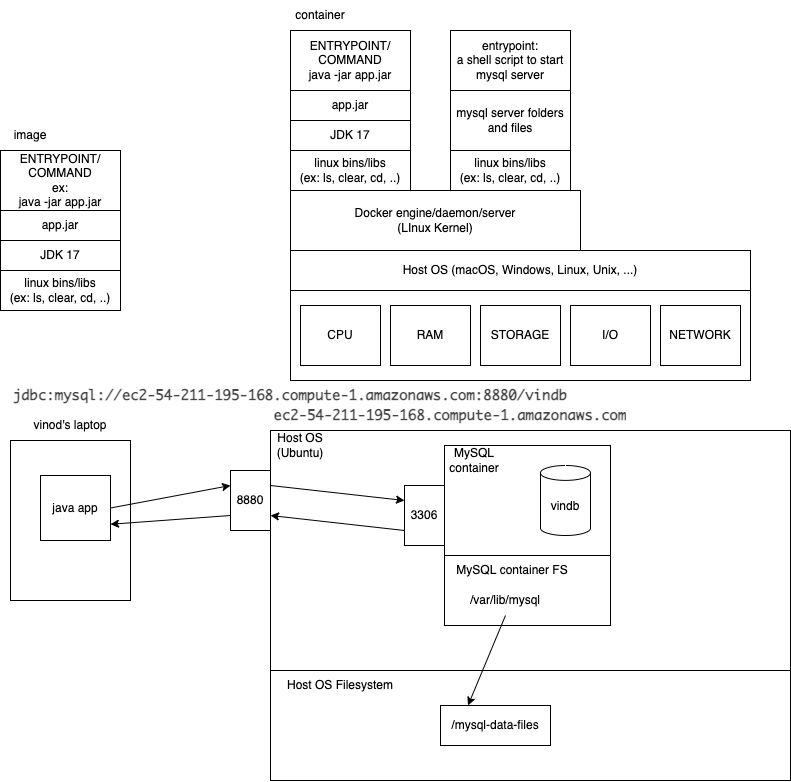

The diagram above was exported from draw.io. Its source (the exported page's mxGraphModel, read from the mxfile embedded in the PNG):
<mxGraphModel dx="856" dy="406" grid="1" gridSize="10" guides="1" tooltips="1" connect="1" arrows="1" fold="1" page="1" pageScale="1" pageWidth="827" pageHeight="1169" math="0" shadow="0">
  <root>
    <mxCell id="0" />
    <mxCell id="1" parent="0" />
    <mxCell id="54" style="edgeStyle=none;html=1;exitX=1;exitY=0.25;exitDx=0;exitDy=0;" edge="1" parent="1" source="52" target="34">
      <mxGeometry relative="1" as="geometry" />
    </mxCell>
    <mxCell id="52" value="8880" style="rounded=0;whiteSpace=wrap;html=1;" vertex="1" parent="1">
      <mxGeometry x="250" y="520" width="40" height="60" as="geometry" />
    </mxCell>
    <mxCell id="2" value="" style="rounded=0;whiteSpace=wrap;html=1;" vertex="1" parent="1">
      <mxGeometry x="310" y="340" width="460" height="90" as="geometry" />
    </mxCell>
    <mxCell id="3" value="CPU" style="rounded=0;whiteSpace=wrap;html=1;" vertex="1" parent="1">
      <mxGeometry x="320" y="355" width="80" height="60" as="geometry" />
    </mxCell>
    <mxCell id="4" value="RAM" style="rounded=0;whiteSpace=wrap;html=1;" vertex="1" parent="1">
      <mxGeometry x="410" y="355" width="80" height="60" as="geometry" />
    </mxCell>
    <mxCell id="5" value="STORAGE" style="rounded=0;whiteSpace=wrap;html=1;" vertex="1" parent="1">
      <mxGeometry x="500" y="355" width="80" height="60" as="geometry" />
    </mxCell>
    <mxCell id="6" value="I/O" style="rounded=0;whiteSpace=wrap;html=1;" vertex="1" parent="1">
      <mxGeometry x="590" y="355" width="80" height="60" as="geometry" />
    </mxCell>
    <mxCell id="7" value="NETWORK" style="rounded=0;whiteSpace=wrap;html=1;" vertex="1" parent="1">
      <mxGeometry x="680" y="355" width="80" height="60" as="geometry" />
    </mxCell>
    <mxCell id="8" value="Host OS (macOS, Windows, Linux, Unix, ...)" style="rounded=0;whiteSpace=wrap;html=1;" vertex="1" parent="1">
      <mxGeometry x="310" y="300" width="460" height="40" as="geometry" />
    </mxCell>
    <mxCell id="9" value="Docker engine/daemon/server&lt;br&gt;(LInux Kernel)" style="rounded=0;whiteSpace=wrap;html=1;" vertex="1" parent="1">
      <mxGeometry x="310" y="240" width="290" height="60" as="geometry" />
    </mxCell>
    <mxCell id="10" value="" style="rounded=0;whiteSpace=wrap;html=1;" vertex="1" parent="1">
      <mxGeometry x="20" y="200" width="120" height="160" as="geometry" />
    </mxCell>
    <mxCell id="11" value="image" style="text;html=1;strokeColor=none;fillColor=none;align=center;verticalAlign=middle;whiteSpace=wrap;rounded=0;" vertex="1" parent="1">
      <mxGeometry x="20" y="170" width="60" height="30" as="geometry" />
    </mxCell>
    <mxCell id="12" value="linux bins/libs&lt;br&gt;(ex: ls, clear, cd, ..)" style="rounded=0;whiteSpace=wrap;html=1;" vertex="1" parent="1">
      <mxGeometry x="20" y="320" width="120" height="40" as="geometry" />
    </mxCell>
    <mxCell id="13" value="JDK 17" style="rounded=0;whiteSpace=wrap;html=1;" vertex="1" parent="1">
      <mxGeometry x="20" y="290" width="120" height="30" as="geometry" />
    </mxCell>
    <mxCell id="14" value="app.jar" style="rounded=0;whiteSpace=wrap;html=1;" vertex="1" parent="1">
      <mxGeometry x="20" y="260" width="120" height="30" as="geometry" />
    </mxCell>
    <mxCell id="15" value="ENTRYPOINT/&lt;br&gt;COMMAND&lt;br&gt;ex:&lt;br&gt;java -jar app.jar" style="rounded=0;whiteSpace=wrap;html=1;" vertex="1" parent="1">
      <mxGeometry x="20" y="200" width="120" height="60" as="geometry" />
    </mxCell>
    <mxCell id="16" value="" style="rounded=0;whiteSpace=wrap;html=1;" vertex="1" parent="1">
      <mxGeometry x="310" y="80" width="120" height="160" as="geometry" />
    </mxCell>
    <mxCell id="17" value="container" style="text;html=1;strokeColor=none;fillColor=none;align=center;verticalAlign=middle;whiteSpace=wrap;rounded=0;" vertex="1" parent="1">
      <mxGeometry x="310" y="50" width="60" height="30" as="geometry" />
    </mxCell>
    <mxCell id="18" value="linux bins/libs&lt;br&gt;(ex: ls, clear, cd, ..)" style="rounded=0;whiteSpace=wrap;html=1;" vertex="1" parent="1">
      <mxGeometry x="310" y="200" width="120" height="40" as="geometry" />
    </mxCell>
    <mxCell id="19" value="JDK 17" style="rounded=0;whiteSpace=wrap;html=1;" vertex="1" parent="1">
      <mxGeometry x="310" y="170" width="120" height="30" as="geometry" />
    </mxCell>
    <mxCell id="20" value="app.jar" style="rounded=0;whiteSpace=wrap;html=1;" vertex="1" parent="1">
      <mxGeometry x="310" y="140" width="120" height="30" as="geometry" />
    </mxCell>
    <mxCell id="21" value="ENTRYPOINT/&lt;br&gt;COMMAND&lt;br&gt;java -jar app.jar" style="rounded=0;whiteSpace=wrap;html=1;" vertex="1" parent="1">
      <mxGeometry x="310" y="80" width="120" height="60" as="geometry" />
    </mxCell>
    <mxCell id="29" value="" style="rounded=0;whiteSpace=wrap;html=1;" vertex="1" parent="1">
      <mxGeometry x="470" y="80" width="120" height="160" as="geometry" />
    </mxCell>
    <mxCell id="30" value="linux bins/libs&lt;br&gt;(ex: ls, clear, cd, ..)" style="rounded=0;whiteSpace=wrap;html=1;" vertex="1" parent="1">
      <mxGeometry x="470" y="200" width="120" height="40" as="geometry" />
    </mxCell>
    <mxCell id="31" value="mysql server folders and files" style="rounded=0;whiteSpace=wrap;html=1;" vertex="1" parent="1">
      <mxGeometry x="470" y="140" width="120" height="60" as="geometry" />
    </mxCell>
    <mxCell id="33" value="entrypoint:&lt;br&gt;a shell script to start mysql server" style="rounded=0;whiteSpace=wrap;html=1;" vertex="1" parent="1">
      <mxGeometry x="470" y="80" width="120" height="60" as="geometry" />
    </mxCell>
    <mxCell id="34" value="" style="rounded=0;whiteSpace=wrap;html=1;" vertex="1" parent="1">
      <mxGeometry x="290" y="480" width="520" height="350" as="geometry" />
    </mxCell>
    <mxCell id="35" value="Host OS&lt;br&gt;(Ubuntu)" style="text;html=1;strokeColor=none;fillColor=none;align=center;verticalAlign=middle;whiteSpace=wrap;rounded=0;" vertex="1" parent="1">
      <mxGeometry x="290" y="480" width="60" height="30" as="geometry" />
    </mxCell>
    <mxCell id="36" value="" style="rounded=0;whiteSpace=wrap;html=1;" vertex="1" parent="1">
      <mxGeometry x="290" y="720" width="520" height="110" as="geometry" />
    </mxCell>
    <mxCell id="37" value="Host OS Filesystem" style="text;html=1;strokeColor=none;fillColor=none;align=center;verticalAlign=middle;whiteSpace=wrap;rounded=0;" vertex="1" parent="1">
      <mxGeometry x="300" y="720" width="120" height="30" as="geometry" />
    </mxCell>
    <mxCell id="38" value="" style="rounded=0;whiteSpace=wrap;html=1;" vertex="1" parent="1">
      <mxGeometry x="464" y="495" width="166" height="180" as="geometry" />
    </mxCell>
    <mxCell id="39" value="MySQL&lt;br&gt;container" style="text;html=1;strokeColor=none;fillColor=none;align=center;verticalAlign=middle;whiteSpace=wrap;rounded=0;" vertex="1" parent="1">
      <mxGeometry x="464" y="495" width="60" height="30" as="geometry" />
    </mxCell>
    <mxCell id="40" value="" style="rounded=0;whiteSpace=wrap;html=1;" vertex="1" parent="1">
      <mxGeometry x="464" y="605" width="166" height="70" as="geometry" />
    </mxCell>
    <mxCell id="41" value="MySQL container FS" style="text;html=1;strokeColor=none;fillColor=none;align=center;verticalAlign=middle;whiteSpace=wrap;rounded=0;" vertex="1" parent="1">
      <mxGeometry x="464" y="605" width="136" height="30" as="geometry" />
    </mxCell>
    <mxCell id="44" style="edgeStyle=none;html=1;exitX=0.5;exitY=1;exitDx=0;exitDy=0;entryX=0.25;entryY=0;entryDx=0;entryDy=0;" edge="1" parent="1" source="42" target="43">
      <mxGeometry relative="1" as="geometry" />
    </mxCell>
    <mxCell id="42" value="/var/lib/mysql" style="text;html=1;strokeColor=none;fillColor=none;align=center;verticalAlign=middle;whiteSpace=wrap;rounded=0;" vertex="1" parent="1">
      <mxGeometry x="480" y="635" width="90" height="30" as="geometry" />
    </mxCell>
    <mxCell id="43" value="/mysql-data-files" style="rounded=0;whiteSpace=wrap;html=1;" vertex="1" parent="1">
      <mxGeometry x="460" y="755" width="110" height="40" as="geometry" />
    </mxCell>
    <mxCell id="45" value="" style="rounded=0;whiteSpace=wrap;html=1;" vertex="1" parent="1">
      <mxGeometry x="30" y="490" width="120" height="160" as="geometry" />
    </mxCell>
    <mxCell id="46" value="vinod's laptop" style="text;html=1;strokeColor=none;fillColor=none;align=center;verticalAlign=middle;whiteSpace=wrap;rounded=0;" vertex="1" parent="1">
      <mxGeometry x="30" y="460" width="120" height="30" as="geometry" />
    </mxCell>
    <mxCell id="49" style="edgeStyle=none;html=1;exitX=1;exitY=0.5;exitDx=0;exitDy=0;entryX=0;entryY=0.25;entryDx=0;entryDy=0;" edge="1" parent="1" source="47" target="52">
      <mxGeometry relative="1" as="geometry" />
    </mxCell>
    <mxCell id="47" value="java app" style="rounded=0;whiteSpace=wrap;html=1;" vertex="1" parent="1">
      <mxGeometry x="60" y="525" width="70" height="65" as="geometry" />
    </mxCell>
    <mxCell id="50" style="edgeStyle=none;html=1;exitX=0;exitY=0.75;exitDx=0;exitDy=0;entryX=1;entryY=0.75;entryDx=0;entryDy=0;" edge="1" parent="1" source="52" target="47">
      <mxGeometry relative="1" as="geometry" />
    </mxCell>
    <mxCell id="48" value="vindb" style="shape=cylinder3;whiteSpace=wrap;html=1;boundedLbl=1;backgroundOutline=1;size=7.434732610529068;" vertex="1" parent="1">
      <mxGeometry x="560" y="515" width="50" height="70" as="geometry" />
    </mxCell>
    <mxCell id="51" value="&lt;pre style=&quot;overflow: auto ; font-size: 14px ; font-family: &amp;#34;monaco&amp;#34; , &amp;#34;menlo&amp;#34; , &amp;#34;consolas&amp;#34; , &amp;#34;courier prime&amp;#34; , &amp;#34;courier&amp;#34; , &amp;#34;courier new&amp;#34; , monospace ; font-weight: bold ; color: rgb(68 , 68 , 68) ; background-color: rgb(255 , 255 , 255)&quot;&gt;ec2-54-211-195-168.compute-1.amazonaws.com&lt;/pre&gt;" style="text;html=1;strokeColor=none;fillColor=none;align=center;verticalAlign=middle;whiteSpace=wrap;rounded=0;" vertex="1" parent="1">
      <mxGeometry x="290" y="450" width="360" height="30" as="geometry" />
    </mxCell>
    <mxCell id="56" style="edgeStyle=none;html=1;exitX=0;exitY=0.75;exitDx=0;exitDy=0;entryX=1;entryY=0.75;entryDx=0;entryDy=0;" edge="1" parent="1" source="53" target="52">
      <mxGeometry relative="1" as="geometry" />
    </mxCell>
    <mxCell id="53" value="3306" style="rounded=0;whiteSpace=wrap;html=1;" vertex="1" parent="1">
      <mxGeometry x="424" y="535" width="40" height="60" as="geometry" />
    </mxCell>
    <mxCell id="55" style="edgeStyle=none;html=1;exitX=1;exitY=0.25;exitDx=0;exitDy=0;entryX=0;entryY=0.25;entryDx=0;entryDy=0;" edge="1" parent="1" source="52" target="53">
      <mxGeometry relative="1" as="geometry" />
    </mxCell>
    <mxCell id="57" value="&lt;pre style=&quot;overflow: auto ; font-size: 14px ; font-family: &amp;#34;monaco&amp;#34; , &amp;#34;menlo&amp;#34; , &amp;#34;consolas&amp;#34; , &amp;#34;courier prime&amp;#34; , &amp;#34;courier&amp;#34; , &amp;#34;courier new&amp;#34; , monospace ; font-weight: bold ; color: rgb(68 , 68 , 68) ; background-color: rgb(255 , 255 , 255)&quot;&gt;jdbc:mysql://ec2-54-211-195-168.compute-1.amazonaws.com:8880/vindb&lt;/pre&gt;" style="text;html=1;strokeColor=none;fillColor=none;align=center;verticalAlign=middle;whiteSpace=wrap;rounded=0;" vertex="1" parent="1">
      <mxGeometry x="30" y="430" width="560" height="30" as="geometry" />
    </mxCell>
  </root>
</mxGraphModel>